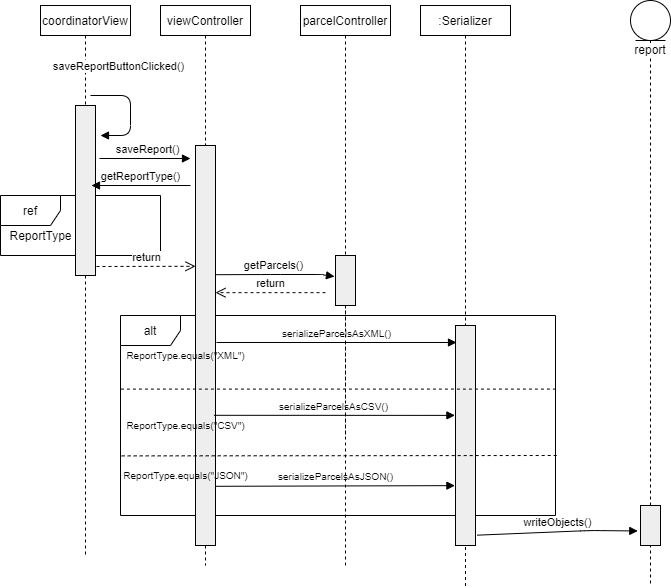

The diagram above was exported from draw.io. Its source (the exported page's mxGraphModel, read from the mxfile embedded in the PNG):
<mxGraphModel dx="1422" dy="745" grid="1" gridSize="10" guides="1" tooltips="1" connect="1" arrows="1" fold="1" page="1" pageScale="1" pageWidth="850" pageHeight="1100" math="0" shadow="0">
  <root>
    <mxCell id="0" />
    <mxCell id="1" parent="0" />
    <mxCell id="VflwHFWg07Ug66fOkU3F-8" value="ref" style="shape=umlFrame;whiteSpace=wrap;html=1;" parent="1" vertex="1">
      <mxGeometry x="20" y="440" width="160" height="60" as="geometry" />
    </mxCell>
    <mxCell id="VflwHFWg07Ug66fOkU3F-6" value="alt" style="shape=umlFrame;whiteSpace=wrap;html=1;" parent="1" vertex="1">
      <mxGeometry x="140" y="560" width="435" height="200" as="geometry" />
    </mxCell>
    <mxCell id="Qi8HrF6mY_pfpNBTO8mW-2" value="parcelController" style="shape=rect;html=1;whiteSpace=wrap;align=center;" parent="1" vertex="1">
      <mxGeometry x="320" y="250" width="90" height="30" as="geometry" />
    </mxCell>
    <mxCell id="Qi8HrF6mY_pfpNBTO8mW-3" value="" style="edgeStyle=none;html=1;dashed=1;endArrow=none;align=center;verticalAlign=bottom;exitX=0.5;exitY=1;" parent="1" source="cDq5pWqvTfIauhXgTIVe-24" edge="1">
      <mxGeometry x="1" relative="1" as="geometry">
        <mxPoint x="365" y="680" as="targetPoint" />
      </mxGeometry>
    </mxCell>
    <mxCell id="Qi8HrF6mY_pfpNBTO8mW-4" value=":Serializer" style="shape=rect;html=1;whiteSpace=wrap;align=center;" parent="1" vertex="1">
      <mxGeometry x="440" y="250" width="90" height="30" as="geometry" />
    </mxCell>
    <mxCell id="Qi8HrF6mY_pfpNBTO8mW-6" value="coordinatorView" style="shape=rect;html=1;whiteSpace=wrap;align=center;" parent="1" vertex="1">
      <mxGeometry x="60" y="250" width="90" height="30" as="geometry" />
    </mxCell>
    <mxCell id="Qi8HrF6mY_pfpNBTO8mW-7" value="" style="edgeStyle=none;html=1;dashed=1;endArrow=none;" parent="1" source="Qi8HrF6mY_pfpNBTO8mW-6" target="Qi8HrF6mY_pfpNBTO8mW-8" edge="1">
      <mxGeometry relative="1" as="geometry" />
    </mxCell>
    <mxCell id="Qi8HrF6mY_pfpNBTO8mW-8" value="" style="shape=rect;html=1;fillColor=#eeeeee;" parent="1" vertex="1">
      <mxGeometry x="95" y="350" width="20" height="170" as="geometry" />
    </mxCell>
    <mxCell id="Qi8HrF6mY_pfpNBTO8mW-9" value="" style="shape=rect;html=1;fillColor=#eeeeee;" parent="1" vertex="1">
      <mxGeometry x="475" y="570" width="20" height="220" as="geometry" />
    </mxCell>
    <mxCell id="Qi8HrF6mY_pfpNBTO8mW-10" value="" style="edgeStyle=none;html=1;dashed=1;endArrow=none;align=center;verticalAlign=bottom;exitX=0.5;exitY=1;" parent="1" source="Qi8HrF6mY_pfpNBTO8mW-4" target="Qi8HrF6mY_pfpNBTO8mW-9" edge="1">
      <mxGeometry x="1" relative="1" as="geometry">
        <mxPoint x="435" y="440" as="targetPoint" />
        <mxPoint x="435" y="80" as="sourcePoint" />
      </mxGeometry>
    </mxCell>
    <mxCell id="Qi8HrF6mY_pfpNBTO8mW-12" value="" style="edgeStyle=none;html=1;dashed=1;endArrow=none;align=center;verticalAlign=bottom;exitX=0.5;exitY=1;" parent="1" source="Qi8HrF6mY_pfpNBTO8mW-2" edge="1">
      <mxGeometry x="1" relative="1" as="geometry">
        <mxPoint x="365" y="370" as="targetPoint" />
        <mxPoint x="365" y="80" as="sourcePoint" />
      </mxGeometry>
    </mxCell>
    <mxCell id="Qi8HrF6mY_pfpNBTO8mW-15" value="report" style="shape=umlLifeline;participant=umlEntity;perimeter=lifelinePerimeter;whiteSpace=wrap;html=1;container=1;collapsible=0;recursiveResize=0;verticalAlign=top;spacingTop=36;labelBackgroundColor=#ffffff;outlineConnect=0;" parent="1" vertex="1">
      <mxGeometry x="650" y="245" width="40" height="585" as="geometry" />
    </mxCell>
    <mxCell id="Qi8HrF6mY_pfpNBTO8mW-36" value="viewController" style="shape=rect;html=1;whiteSpace=wrap;align=center;" parent="1" vertex="1">
      <mxGeometry x="180" y="250" width="90" height="30" as="geometry" />
    </mxCell>
    <mxCell id="Qi8HrF6mY_pfpNBTO8mW-37" value="" style="edgeStyle=none;html=1;dashed=1;endArrow=none;" parent="1" source="Qi8HrF6mY_pfpNBTO8mW-48" edge="1">
      <mxGeometry relative="1" as="geometry">
        <mxPoint x="225" y="810" as="targetPoint" />
      </mxGeometry>
    </mxCell>
    <mxCell id="Qi8HrF6mY_pfpNBTO8mW-48" value="" style="shape=rect;html=1;fillColor=#eeeeee;" parent="1" vertex="1">
      <mxGeometry x="215" y="390" width="20" height="400" as="geometry" />
    </mxCell>
    <mxCell id="Qi8HrF6mY_pfpNBTO8mW-49" value="" style="edgeStyle=none;html=1;dashed=1;endArrow=none;" parent="1" source="Qi8HrF6mY_pfpNBTO8mW-36" target="Qi8HrF6mY_pfpNBTO8mW-48" edge="1">
      <mxGeometry relative="1" as="geometry">
        <mxPoint x="225" y="80" as="sourcePoint" />
        <mxPoint x="225" y="520" as="targetPoint" />
      </mxGeometry>
    </mxCell>
    <mxCell id="cDq5pWqvTfIauhXgTIVe-11" value="saveReportButtonClicked()" style="html=1;verticalAlign=bottom;endArrow=block;" parent="1" edge="1">
      <mxGeometry x="-0.3044" y="10" width="80" relative="1" as="geometry">
        <mxPoint x="110" y="340" as="sourcePoint" />
        <mxPoint x="120" y="380" as="targetPoint" />
        <Array as="points">
          <mxPoint x="150" y="340" />
          <mxPoint x="150" y="380" />
        </Array>
        <mxPoint x="-10" y="-10" as="offset" />
      </mxGeometry>
    </mxCell>
    <mxCell id="cDq5pWqvTfIauhXgTIVe-13" value="" style="endArrow=none;dashed=1;html=1;fontSize=9;exitX=0.5;exitY=1;exitDx=0;exitDy=0;" parent="1" source="Qi8HrF6mY_pfpNBTO8mW-8" edge="1">
      <mxGeometry width="50" height="50" relative="1" as="geometry">
        <mxPoint x="105" y="420" as="sourcePoint" />
        <mxPoint x="105" y="800" as="targetPoint" />
      </mxGeometry>
    </mxCell>
    <mxCell id="cDq5pWqvTfIauhXgTIVe-24" value="" style="shape=rect;html=1;fillColor=#eeeeee;" parent="1" vertex="1">
      <mxGeometry x="355" y="500" width="20" height="50" as="geometry" />
    </mxCell>
    <mxCell id="cDq5pWqvTfIauhXgTIVe-25" value="" style="edgeStyle=none;html=1;dashed=1;endArrow=none;align=center;verticalAlign=bottom;exitX=0.5;exitY=1;" parent="1" target="cDq5pWqvTfIauhXgTIVe-24" edge="1">
      <mxGeometry x="1" relative="1" as="geometry">
        <mxPoint x="365" y="510" as="targetPoint" />
        <mxPoint x="365" y="370" as="sourcePoint" />
      </mxGeometry>
    </mxCell>
    <mxCell id="cDq5pWqvTfIauhXgTIVe-30" value="writeObjects()" style="html=1;verticalAlign=bottom;endArrow=block;exitX=1.09;exitY=0.953;exitDx=0;exitDy=0;exitPerimeter=0;entryX=-0.136;entryY=0.637;entryDx=0;entryDy=0;entryPerimeter=0;" parent="1" source="Qi8HrF6mY_pfpNBTO8mW-9" target="cDq5pWqvTfIauhXgTIVe-29" edge="1">
      <mxGeometry width="80" relative="1" as="geometry">
        <mxPoint x="500" y="558" as="sourcePoint" />
        <mxPoint x="660" y="558" as="targetPoint" />
        <Array as="points">
          <mxPoint x="610" y="775" />
        </Array>
      </mxGeometry>
    </mxCell>
    <mxCell id="cDq5pWqvTfIauhXgTIVe-31" value="" style="endArrow=none;dashed=1;html=1;entryX=0.5;entryY=1;entryDx=0;entryDy=0;" parent="1" target="Qi8HrF6mY_pfpNBTO8mW-9" edge="1">
      <mxGeometry width="50" height="50" relative="1" as="geometry">
        <mxPoint x="485" y="830.4761904761905" as="sourcePoint" />
        <mxPoint x="280" y="390" as="targetPoint" />
      </mxGeometry>
    </mxCell>
    <mxCell id="VflwHFWg07Ug66fOkU3F-2" value="saveReport()" style="html=1;verticalAlign=bottom;endArrow=block;" parent="1" edge="1">
      <mxGeometry x="0.0515" width="80" relative="1" as="geometry">
        <mxPoint x="119" y="403" as="sourcePoint" />
        <mxPoint x="210" y="403" as="targetPoint" />
        <mxPoint as="offset" />
      </mxGeometry>
    </mxCell>
    <mxCell id="VflwHFWg07Ug66fOkU3F-3" value="getParcels()" style="html=1;verticalAlign=bottom;endArrow=block;exitX=1.028;exitY=0.323;exitDx=0;exitDy=0;exitPerimeter=0;" parent="1" source="Qi8HrF6mY_pfpNBTO8mW-48" edge="1">
      <mxGeometry x="-0.0435" width="80" relative="1" as="geometry">
        <mxPoint x="380" y="480" as="sourcePoint" />
        <mxPoint x="354" y="521" as="targetPoint" />
        <Array as="points">
          <mxPoint x="290" y="519" />
          <mxPoint x="340" y="519" />
        </Array>
        <mxPoint as="offset" />
      </mxGeometry>
    </mxCell>
    <mxCell id="VflwHFWg07Ug66fOkU3F-5" value="return" style="html=1;verticalAlign=bottom;endArrow=open;dashed=1;endSize=8;" parent="1" edge="1">
      <mxGeometry relative="1" as="geometry">
        <mxPoint x="345" y="537.16" as="sourcePoint" />
        <mxPoint x="235" y="537.16" as="targetPoint" />
      </mxGeometry>
    </mxCell>
    <mxCell id="VflwHFWg07Ug66fOkU3F-9" value="getReportType()" style="html=1;verticalAlign=bottom;endArrow=block;" parent="1" edge="1">
      <mxGeometry width="80" relative="1" as="geometry">
        <mxPoint x="210" y="430" as="sourcePoint" />
        <mxPoint x="111" y="430" as="targetPoint" />
      </mxGeometry>
    </mxCell>
    <mxCell id="VflwHFWg07Ug66fOkU3F-10" value="ReportType" style="text;html=1;align=center;verticalAlign=middle;resizable=0;points=[];autosize=1;" parent="1" vertex="1">
      <mxGeometry x="20" y="470" width="80" height="20" as="geometry" />
    </mxCell>
    <mxCell id="VflwHFWg07Ug66fOkU3F-11" value="return" style="html=1;verticalAlign=bottom;endArrow=open;dashed=1;endSize=8;exitX=1.05;exitY=0.947;exitDx=0;exitDy=0;exitPerimeter=0;entryX=0;entryY=0.302;entryDx=0;entryDy=0;entryPerimeter=0;" parent="1" source="Qi8HrF6mY_pfpNBTO8mW-8" target="Qi8HrF6mY_pfpNBTO8mW-48" edge="1">
      <mxGeometry relative="1" as="geometry">
        <mxPoint x="460" y="480" as="sourcePoint" />
        <mxPoint x="380" y="480" as="targetPoint" />
      </mxGeometry>
    </mxCell>
    <mxCell id="VflwHFWg07Ug66fOkU3F-12" value="ReportType.equals(&quot;XML&quot;)" style="text;html=1;align=center;verticalAlign=middle;resizable=0;points=[];autosize=1;fontSize=10;" parent="1" vertex="1">
      <mxGeometry x="140" y="590" width="130" height="20" as="geometry" />
    </mxCell>
    <mxCell id="VflwHFWg07Ug66fOkU3F-13" value="ReportType.equals(&quot;CSV&quot;)" style="text;html=1;align=center;verticalAlign=middle;resizable=0;points=[];autosize=1;fontSize=10;" parent="1" vertex="1">
      <mxGeometry x="140" y="660" width="130" height="20" as="geometry" />
    </mxCell>
    <mxCell id="VflwHFWg07Ug66fOkU3F-14" value="ReportType.equals(&quot;JSON&quot;)" style="text;html=1;align=center;verticalAlign=middle;resizable=0;points=[];autosize=1;fontSize=10;" parent="1" vertex="1">
      <mxGeometry x="135" y="710" width="140" height="20" as="geometry" />
    </mxCell>
    <mxCell id="VflwHFWg07Ug66fOkU3F-15" value="" style="endArrow=none;dashed=1;html=1;fontSize=10;exitX=1.001;exitY=0.368;exitDx=0;exitDy=0;exitPerimeter=0;entryX=0.001;entryY=0.368;entryDx=0;entryDy=0;entryPerimeter=0;" parent="1" source="VflwHFWg07Ug66fOkU3F-6" target="VflwHFWg07Ug66fOkU3F-6" edge="1">
      <mxGeometry width="50" height="50" relative="1" as="geometry">
        <mxPoint x="400" y="510" as="sourcePoint" />
        <mxPoint x="228" y="634" as="targetPoint" />
      </mxGeometry>
    </mxCell>
    <mxCell id="VflwHFWg07Ug66fOkU3F-16" value="" style="endArrow=none;dashed=1;html=1;fontSize=10;exitX=1.001;exitY=0.368;exitDx=0;exitDy=0;exitPerimeter=0;entryX=-0.004;entryY=0.702;entryDx=0;entryDy=0;entryPerimeter=0;" parent="1" target="VflwHFWg07Ug66fOkU3F-6" edge="1">
      <mxGeometry width="50" height="50" relative="1" as="geometry">
        <mxPoint x="576.1750000000001" y="699.9999999999999" as="sourcePoint" />
        <mxPoint x="228.83" y="700.4" as="targetPoint" />
      </mxGeometry>
    </mxCell>
    <mxCell id="VflwHFWg07Ug66fOkU3F-17" value="serializeParcelsAsXML()" style="html=1;verticalAlign=bottom;endArrow=block;fontSize=10;" parent="1" edge="1">
      <mxGeometry width="80" relative="1" as="geometry">
        <mxPoint x="236" y="587" as="sourcePoint" />
        <mxPoint x="476" y="587" as="targetPoint" />
        <Array as="points" />
      </mxGeometry>
    </mxCell>
    <mxCell id="VflwHFWg07Ug66fOkU3F-19" value="serializeParcelsAsCSV()" style="html=1;verticalAlign=bottom;endArrow=block;fontSize=10;entryX=-0.029;entryY=0.397;entryDx=0;entryDy=0;entryPerimeter=0;exitX=0.719;exitY=-0.01;exitDx=0;exitDy=0;exitPerimeter=0;" parent="1" source="VflwHFWg07Ug66fOkU3F-13" edge="1">
      <mxGeometry width="80" relative="1" as="geometry">
        <mxPoint x="375" y="659.52" as="sourcePoint" />
        <mxPoint x="474.4200000000001" y="659.89" as="targetPoint" />
      </mxGeometry>
    </mxCell>
    <mxCell id="VflwHFWg07Ug66fOkU3F-20" value="serializeParcelsAsJSON()" style="html=1;verticalAlign=bottom;endArrow=block;fontSize=10;entryX=-0.029;entryY=0.397;entryDx=0;entryDy=0;entryPerimeter=0;exitX=1.028;exitY=0.852;exitDx=0;exitDy=0;exitPerimeter=0;" parent="1" source="Qi8HrF6mY_pfpNBTO8mW-48" edge="1">
      <mxGeometry width="80" relative="1" as="geometry">
        <mxPoint x="375" y="729.7600000000001" as="sourcePoint" />
        <mxPoint x="474.4200000000001" y="730.1300000000001" as="targetPoint" />
      </mxGeometry>
    </mxCell>
    <mxCell id="cDq5pWqvTfIauhXgTIVe-29" value="" style="shape=rect;html=1;fillColor=#eeeeee;" parent="1" vertex="1">
      <mxGeometry x="660" y="750" width="20" height="40" as="geometry" />
    </mxCell>
    <mxCell id="VflwHFWg07Ug66fOkU3F-21" value="" style="endArrow=none;dashed=1;html=1;fontSize=10;entryX=0.5;entryY=1;entryDx=0;entryDy=0;" parent="1" target="cDq5pWqvTfIauhXgTIVe-24" edge="1">
      <mxGeometry width="50" height="50" relative="1" as="geometry">
        <mxPoint x="365" y="810" as="sourcePoint" />
        <mxPoint x="270" y="610" as="targetPoint" />
      </mxGeometry>
    </mxCell>
  </root>
</mxGraphModel>